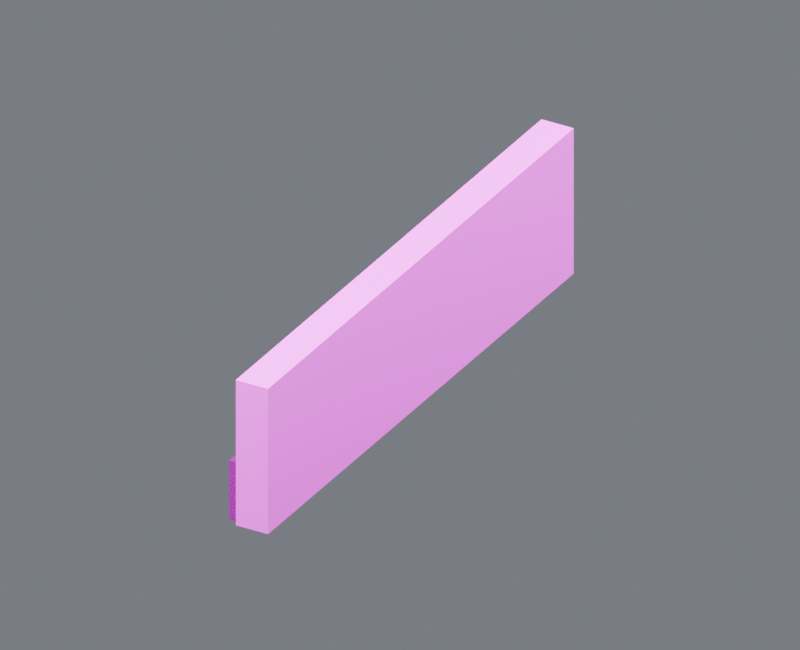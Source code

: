 # Source: wall_y_10_30.blend  (saved by Blender 4.5.87; exported with 4.5.12 LTS)
import bpy
from mathutils import Matrix  # noqa: F401  (used for matrix-valued properties, if any)

bpy.ops.wm.read_factory_settings(use_empty=True)
scene = bpy.context.scene
scene.name = 'Component_wall_y_10_30'

# ---- collections
col_01______wall_y_10_30 = bpy.data.collections.new('01_制作组件_wall_y_10_30'); scene.collection.children.link(col_01______wall_y_10_30)
col_15__35 = bpy.data.collections.new('侧墙_-15米_35米_制作源'); col_01______wall_y_10_30.children.link(col_15__35)
col_02______wall_y_10_30 = bpy.data.collections.new('02_游戏输出_wall_y_10_30'); scene.collection.children.link(col_02______wall_y_10_30)
col_15__35_1 = bpy.data.collections.new('侧墙_-15米_35米_输出包'); col_02______wall_y_10_30.children.link(col_15__35_1)
col_90_preview_component_wall_y_10_30 = bpy.data.collections.new('90_Preview_Component_wall_y_10_30'); scene.collection.children.link(col_90_preview_component_wall_y_10_30)

# ---- images (referenced by path relative to the original .blend; pixels are not part of the script)
import os
ASSET_DIR = os.environ.get("B2B_ASSET_DIR", "")  # directory of the original .blend (textures are referenced by path, not embedded)
HERE = os.path.dirname(os.path.abspath(__file__))  # packed textures are extracted next to this script under _unpacked/

def load_image(name, relpath, width, height, colorspace="sRGB"):
    """Load a texture the original file referenced (path relative to the .blend, or extracted next to this script)."""
    p = next((c for c in (os.path.join(HERE, relpath), os.path.join(ASSET_DIR, relpath)) if relpath and os.path.exists(c)), "")
    if p:
        img = bpy.data.images.load(p, check_existing=True)
        img.name = name
    else:  # same state as the original file: an image datablock whose file is absent (Cycles renders it pink)
        img = bpy.data.images.new(name, width, height)
        img.source = "FILE"
        img.filepath = "//" + (relpath or name)
    img.colorspace_settings.name = colorspace
    return img
img_10x10_512_png = load_image('设施低亮多巴胺色盘_10x10_512.png', '设施低亮多巴胺色盘_10x10_512.png', 1024, 1024, 'sRGB')

# ---- materials (node trees are filled in below, after node groups)
mat_02 = bpy.data.materials.new('02_细腻哑光_青绿大面')
mat_01 = bpy.data.materials.new('01_精工金属_紫色骨架')

# ---- material node trees
mat_02.use_nodes = True; mat_02.node_tree.nodes.clear()
_N = mat_02.node_tree.nodes; _L = mat_02.node_tree.links
n0 = _N.new('ShaderNodeUVMap'); n0.name = 'UV 贴图'; n0.location = (0, 0)
n0.uv_map = 'PaletteUV'
n1 = _N.new('ShaderNodeTexImage'); n1.name = '图像纹理'; n1.location = (0, 0)
n1.image = img_10x10_512_png
n1.interpolation = 'Closest'
n2 = _N.new('ShaderNodeBsdfPrincipled'); n2.name = '原理化 BSDF'; n2.location = (0, 0)
n2.inputs[1].default_value = 0.02
n2.inputs[2].default_value = 0.7
n3 = _N.new('ShaderNodeOutputMaterial'); n3.name = '材质输出'; n3.location = (0, 0)
_L.new(n0.outputs[0], n1.inputs[0])
_L.new(n1.outputs[0], n2.inputs[0])
_L.new(n2.outputs[0], n3.inputs[0])
n3.is_active_output = True
mat_01.use_nodes = True; mat_01.node_tree.nodes.clear()
_N = mat_01.node_tree.nodes; _L = mat_01.node_tree.links
n0 = _N.new('ShaderNodeUVMap'); n0.name = 'UV 贴图'; n0.location = (0, 0)
n0.uv_map = 'PaletteUV'
n1 = _N.new('ShaderNodeTexImage'); n1.name = '图像纹理'; n1.location = (0, 0)
n1.image = img_10x10_512_png
n1.interpolation = 'Closest'
n2 = _N.new('ShaderNodeBsdfPrincipled'); n2.name = '原理化 BSDF'; n2.location = (0, 0)
n2.inputs[1].default_value = 0.86
n2.inputs[2].default_value = 0.27
n3 = _N.new('ShaderNodeOutputMaterial'); n3.name = '材质输出'; n3.location = (0, 0)
_L.new(n0.outputs[0], n1.inputs[0])
_L.new(n1.outputs[0], n2.inputs[0])
_L.new(n2.outputs[0], n3.inputs[0])
n3.is_active_output = True

# ---- world
world_component_studio = bpy.data.worlds.new('Component_Studio'); scene.world = world_component_studio
world_component_studio.use_nodes = True; world_component_studio.node_tree.nodes.clear()
_N = world_component_studio.node_tree.nodes; _L = world_component_studio.node_tree.links
n0 = _N.new('ShaderNodeBackground'); n0.name = 'Background'; n0.location = (-200, 100)
n0.inputs[0].default_value = (0.3, 0.32, 0.36, 1.0)
n0.inputs[1].default_value = 0.45
n1 = _N.new('ShaderNodeOutputWorld'); n1.name = 'World Output'; n1.location = (200, 100)
_L.new(n0.outputs[0], n1.inputs[0])
n1.is_active_output = True

# ---- cameras
cam_camera_component_wall_y_10_30 = bpy.data.cameras.new('Camera_Component_wall_y_10_30')
cam_camera_component_wall_y_10_30.type = 'ORTHO'
cam_camera_component_wall_y_10_30.ortho_scale = 6.492

# ---- lights
light_key_component_wall_y_10_30 = bpy.data.lights.new('Key_Component_wall_y_10_30', 'AREA')
light_key_component_wall_y_10_30.energy = 4586.0
light_key_component_wall_y_10_30.size = 5.194
light_fill_component_wall_y_10_30 = bpy.data.lights.new('Fill_Component_wall_y_10_30', 'AREA')
light_fill_component_wall_y_10_30.energy = 2697.0
light_fill_component_wall_y_10_30.size = 5.194
light_rim_component_wall_y_10_30 = bpy.data.lights.new('Rim_Component_wall_y_10_30', 'AREA')
light_rim_component_wall_y_10_30.energy = 3507.0
light_rim_component_wall_y_10_30.size = 5.194

# ---- meshes
me_15__35_______00_mesh = bpy.data.meshes.new('侧墙_-15米_35米_制作_部件00_Mesh')
me_15__35_______00_mesh.from_pydata([(-0.105, -2.5, 0.0), (-0.105, -2.5, 1.35), (-0.105, 2.5, 0.0), (-0.105, 2.5, 1.35), (0.195, -2.5, 0.0), (0.195, -2.5, 1.35), (0.195, 2.5, 0.0), (0.195, 2.5, 1.35)], [], [(0, 1, 3, 2), (2, 3, 7, 6), (6, 7, 5, 4), (4, 5, 1, 0), (2, 6, 4, 0), (7, 3, 1, 5)])
_uv = me_15__35_______00_mesh.uv_layers.new(name='PaletteUV')
_uv.uv.foreach_set('vector', [0.926, 0.926, 0.974, 0.926, 0.974, 0.974, 0.926, 0.974, 0.926, 0.926, 0.974, 0.926, 0.974, 0.974, 0.926, 0.974, 0.926, 0.926, 0.974, 0.926, 0.974, 0.974, 0.926, 0.974, 0.926, 0.926, 0.974, 0.926, 0.974, 0.974, 0.926, 0.974, 0.926, 0.926, 0.974, 0.926, 0.974, 0.974, 0.926, 0.974, 0.926, 0.926, 0.974, 0.926, 0.974, 0.974, 0.926, 0.974])
me_15__35_______00_mesh.materials.append(mat_02)
me_15__35_______00_mesh.update()
me_15__35_______01_mesh = bpy.data.meshes.new('侧墙_-15米_35米_制作_部件01_Mesh')
me_15__35_______01_mesh.from_pydata([(-0.195, -2.45, 0.005), (-0.195, -2.45, 0.555), (-0.195, 2.45, 0.005), (-0.195, 2.45, 0.555), (-0.095, -2.45, 0.005), (-0.095, -2.45, 0.555), (-0.095, 2.45, 0.005), (-0.095, 2.45, 0.555)], [], [(0, 1, 3, 2), (2, 3, 7, 6), (6, 7, 5, 4), (4, 5, 1, 0), (2, 6, 4, 0), (7, 3, 1, 5)])
_uv = me_15__35_______01_mesh.uv_layers.new(name='PaletteUV')
_uv.uv.foreach_set('vector', [0.926, 0.826, 0.974, 0.826, 0.974, 0.874, 0.926, 0.874, 0.926, 0.826, 0.974, 0.826, 0.974, 0.874, 0.926, 0.874, 0.926, 0.826, 0.974, 0.826, 0.974, 0.874, 0.926, 0.874, 0.926, 0.826, 0.974, 0.826, 0.974, 0.874, 0.926, 0.874, 0.926, 0.826, 0.974, 0.826, 0.974, 0.874, 0.926, 0.874, 0.926, 0.826, 0.974, 0.826, 0.974, 0.874, 0.926, 0.874])
me_15__35_______01_mesh.materials.append(mat_01)
me_15__35_______01_mesh.update()
me_15__35_______00_mesh_1 = bpy.data.meshes.new('侧墙_-15米_35米_输出_部件00_Mesh')
me_15__35_______00_mesh_1.from_pydata([(-0.105, -2.5, 0.0), (-0.105, -2.5, 1.35), (-0.105, 2.5, 0.0), (-0.105, 2.5, 1.35), (0.195, -2.5, 0.0), (0.195, -2.5, 1.35), (0.195, 2.5, 0.0), (0.195, 2.5, 1.35)], [], [(0, 1, 3, 2), (2, 3, 7, 6), (6, 7, 5, 4), (4, 5, 1, 0), (2, 6, 4, 0), (7, 3, 1, 5)])
_uv = me_15__35_______00_mesh_1.uv_layers.new(name='PaletteUV')
_uv.uv.foreach_set('vector', [0.926, 0.926, 0.974, 0.926, 0.974, 0.974, 0.926, 0.974, 0.926, 0.926, 0.974, 0.926, 0.974, 0.974, 0.926, 0.974, 0.926, 0.926, 0.974, 0.926, 0.974, 0.974, 0.926, 0.974, 0.926, 0.926, 0.974, 0.926, 0.974, 0.974, 0.926, 0.974, 0.926, 0.926, 0.974, 0.926, 0.974, 0.974, 0.926, 0.974, 0.926, 0.926, 0.974, 0.926, 0.974, 0.974, 0.926, 0.974])
me_15__35_______00_mesh_1.materials.append(mat_02)
me_15__35_______00_mesh_1.update()
me_15__35_______01_mesh_1 = bpy.data.meshes.new('侧墙_-15米_35米_输出_部件01_Mesh')
me_15__35_______01_mesh_1.from_pydata([(-0.195, -2.45, 0.005), (-0.195, -2.45, 0.555), (-0.195, 2.45, 0.005), (-0.195, 2.45, 0.555), (-0.095, -2.45, 0.005), (-0.095, -2.45, 0.555), (-0.095, 2.45, 0.005), (-0.095, 2.45, 0.555)], [], [(0, 1, 3, 2), (2, 3, 7, 6), (6, 7, 5, 4), (4, 5, 1, 0), (2, 6, 4, 0), (7, 3, 1, 5)])
_uv = me_15__35_______01_mesh_1.uv_layers.new(name='PaletteUV')
_uv.uv.foreach_set('vector', [0.926, 0.826, 0.974, 0.826, 0.974, 0.874, 0.926, 0.874, 0.926, 0.826, 0.974, 0.826, 0.974, 0.874, 0.926, 0.874, 0.926, 0.826, 0.974, 0.826, 0.974, 0.874, 0.926, 0.874, 0.926, 0.826, 0.974, 0.826, 0.974, 0.874, 0.926, 0.874, 0.926, 0.826, 0.974, 0.826, 0.974, 0.874, 0.926, 0.874, 0.926, 0.826, 0.974, 0.826, 0.974, 0.874, 0.926, 0.874])
me_15__35_______01_mesh_1.materials.append(mat_01)
me_15__35_______01_mesh_1.update()

# ---- objects
ob_root_wall_y_10_30 = bpy.data.objects.new('ROOT_wall_y_10_30_制作源', None)
ob_15__35_______00 = bpy.data.objects.new('侧墙_-15米_35米_制作_部件00', me_15__35_______00_mesh)
ob_15__35_______01 = bpy.data.objects.new('侧墙_-15米_35米_制作_部件01', me_15__35_______01_mesh)
ob_root_wall_y_10_30_1 = bpy.data.objects.new('ROOT_wall_y_10_30_组件', None)
ob_15__35_______00_1 = bpy.data.objects.new('侧墙_-15米_35米_输出_部件00', me_15__35_______00_mesh_1)
ob_15__35_______01_1 = bpy.data.objects.new('侧墙_-15米_35米_输出_部件01', me_15__35_______01_mesh_1)
ob_camera_component_wall_y_10_30 = bpy.data.objects.new('Camera_Component_wall_y_10_30', cam_camera_component_wall_y_10_30)
ob_key_component_wall_y_10_30 = bpy.data.objects.new('Key_Component_wall_y_10_30', light_key_component_wall_y_10_30)
ob_fill_component_wall_y_10_30 = bpy.data.objects.new('Fill_Component_wall_y_10_30', light_fill_component_wall_y_10_30)
ob_rim_component_wall_y_10_30 = bpy.data.objects.new('Rim_Component_wall_y_10_30', light_rim_component_wall_y_10_30)

# ---- transforms, parenting, visibility, modifiers, constraints
ob_root_wall_y_10_30.location = (0.0, 0.0, 0.0)
ob_15__35_______00.parent = ob_root_wall_y_10_30
ob_15__35_______00.location = (0.0, 0.0, 0.0)
ob_15__35_______01.parent = ob_root_wall_y_10_30
ob_15__35_______01.location = (0.0, 0.0, 0.0)
ob_root_wall_y_10_30_1.location = (0.0, 0.0, 0.0)
ob_15__35_______00_1.parent = ob_root_wall_y_10_30_1
ob_15__35_______00_1.location = (0.0, 0.0, 0.0)
ob_15__35_______01_1.parent = ob_root_wall_y_10_30_1
ob_15__35_______01_1.location = (0.0, 0.0, 0.0)
ob_camera_component_wall_y_10_30.location = (4.5, -7.875, 5.738)
ob_camera_component_wall_y_10_30.rotation_euler = (1.062, -3.214e-08, 0.5191)
ob_key_component_wall_y_10_30.location = (4.155, -8.31, 13.14)
ob_key_component_wall_y_10_30.rotation_euler = (0.6405, 3.424e-08, 0.4636)
ob_fill_component_wall_y_10_30.location = (-8.31, -4.155, 4.83)
ob_fill_component_wall_y_10_30.rotation_euler = (1.15, 3.188e-08, -1.107)
ob_rim_component_wall_y_10_30.location = (4.155, 8.31, 8.985)
ob_rim_component_wall_y_10_30.rotation_euler = (0.8411, -7.643e-08, 2.678)

# ---- collection membership
col_15__35.objects.link(ob_root_wall_y_10_30)
col_15__35.objects.link(ob_15__35_______00)
col_15__35.objects.link(ob_15__35_______01)
col_15__35_1.objects.link(ob_root_wall_y_10_30_1)
col_15__35_1.objects.link(ob_15__35_______00_1)
col_15__35_1.objects.link(ob_15__35_______01_1)
col_90_preview_component_wall_y_10_30.objects.link(ob_camera_component_wall_y_10_30)
col_90_preview_component_wall_y_10_30.objects.link(ob_key_component_wall_y_10_30)
col_90_preview_component_wall_y_10_30.objects.link(ob_fill_component_wall_y_10_30)
col_90_preview_component_wall_y_10_30.objects.link(ob_rim_component_wall_y_10_30)
def _layer_coll(name, lc=None):
    lc = lc or bpy.context.view_layer.layer_collection
    for c in lc.children:
        if c.name == name: return c
        r = _layer_coll(name, c)
        if r: return r
_layer_coll('01_制作组件_wall_y_10_30').exclude = True
_layer_coll('侧墙_-15米_35米_制作源').exclude = True

# ---- scene / render settings (as saved in the file)
scene.camera = ob_camera_component_wall_y_10_30
scene.frame_start = 1; scene.frame_end = 250; scene.frame_set(1)
scene.render.engine = 'CYCLES'
scene.render.image_settings.exr_codec = 'NONE'
scene.render.resolution_x = 800
scene.render.resolution_y = 650
scene.render.simplify_subdivision_render = 0
scene.render.simplify_child_particles_render = 0.0
scene.cycles.use_denoising = False
scene.cycles.samples = 8
scene.eevee.use_volume_custom_range = False
scene.eevee.use_fast_gi = False
scene.eevee.use_shadows = False
scene.view_settings.exposure = 0.5
scene.view_settings.white_balance_temperature = 0.0
scene.view_settings.white_balance_tint = 0.0
scene.view_settings.white_balance_whitepoint = (2.97, 0.5193, -0.0414)
bpy.context.view_layer.update()
